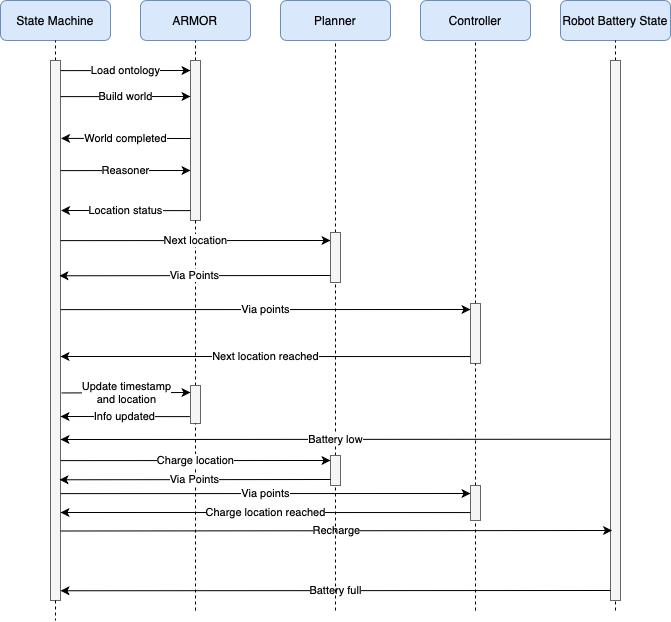

The diagram above was exported from draw.io. Its source (the exported page's mxGraphModel, read from the mxfile embedded in the PNG):
<mxGraphModel dx="622" dy="780" grid="1" gridSize="10" guides="1" tooltips="1" connect="1" arrows="1" fold="1" page="1" pageScale="1" pageWidth="850" pageHeight="1100" math="0" shadow="0">
  <root>
    <mxCell id="0" />
    <mxCell id="1" parent="0" />
    <mxCell id="EtaluZrmsKurIZWAtGna-1" value="State Machine" style="rounded=1;whiteSpace=wrap;html=1;fillColor=#dae8fc;strokeColor=#6c8ebf;" parent="1" vertex="1">
      <mxGeometry x="140" y="80" width="110" height="40" as="geometry" />
    </mxCell>
    <mxCell id="EtaluZrmsKurIZWAtGna-2" value="Controller" style="rounded=1;whiteSpace=wrap;html=1;fillColor=#dae8fc;strokeColor=#6c8ebf;" parent="1" vertex="1">
      <mxGeometry x="560" y="80" width="110" height="40" as="geometry" />
    </mxCell>
    <mxCell id="EtaluZrmsKurIZWAtGna-3" value="Planner" style="rounded=1;whiteSpace=wrap;html=1;fillColor=#dae8fc;strokeColor=#6c8ebf;" parent="1" vertex="1">
      <mxGeometry x="420" y="80" width="110" height="40" as="geometry" />
    </mxCell>
    <mxCell id="EtaluZrmsKurIZWAtGna-4" value="ARMOR" style="rounded=1;whiteSpace=wrap;html=1;fillColor=#dae8fc;strokeColor=#6c8ebf;" parent="1" vertex="1">
      <mxGeometry x="280" y="80" width="110" height="40" as="geometry" />
    </mxCell>
    <mxCell id="EtaluZrmsKurIZWAtGna-5" value="Robot Battery State" style="rounded=1;whiteSpace=wrap;html=1;fillColor=#dae8fc;strokeColor=#6c8ebf;" parent="1" vertex="1">
      <mxGeometry x="700" y="80" width="110" height="40" as="geometry" />
    </mxCell>
    <mxCell id="EtaluZrmsKurIZWAtGna-6" value="" style="endArrow=none;dashed=1;html=1;rounded=0;entryX=0.5;entryY=1;entryDx=0;entryDy=0;startArrow=none;" parent="1" source="EtaluZrmsKurIZWAtGna-11" target="EtaluZrmsKurIZWAtGna-1" edge="1">
      <mxGeometry width="50" height="50" relative="1" as="geometry">
        <mxPoint x="200" y="620" as="sourcePoint" />
        <mxPoint x="540" y="450" as="targetPoint" />
      </mxGeometry>
    </mxCell>
    <mxCell id="EtaluZrmsKurIZWAtGna-7" value="" style="endArrow=none;dashed=1;html=1;rounded=0;entryX=0.5;entryY=1;entryDx=0;entryDy=0;startArrow=none;" parent="1" source="EtaluZrmsKurIZWAtGna-24" target="EtaluZrmsKurIZWAtGna-5" edge="1">
      <mxGeometry width="50" height="50" relative="1" as="geometry">
        <mxPoint x="755" y="620" as="sourcePoint" />
        <mxPoint x="770.0000000000001" y="120" as="targetPoint" />
      </mxGeometry>
    </mxCell>
    <mxCell id="EtaluZrmsKurIZWAtGna-8" value="" style="endArrow=none;dashed=1;html=1;rounded=0;entryX=0.5;entryY=1;entryDx=0;entryDy=0;startArrow=none;" parent="1" source="EtaluZrmsKurIZWAtGna-22" target="EtaluZrmsKurIZWAtGna-2" edge="1">
      <mxGeometry width="50" height="50" relative="1" as="geometry">
        <mxPoint x="615" y="620" as="sourcePoint" />
        <mxPoint x="612.5000000000001" y="120" as="targetPoint" />
      </mxGeometry>
    </mxCell>
    <mxCell id="EtaluZrmsKurIZWAtGna-9" value="" style="endArrow=none;dashed=1;html=1;rounded=0;entryX=0.5;entryY=1;entryDx=0;entryDy=0;startArrow=none;" parent="1" source="EtaluZrmsKurIZWAtGna-20" target="EtaluZrmsKurIZWAtGna-3" edge="1">
      <mxGeometry width="50" height="50" relative="1" as="geometry">
        <mxPoint x="475" y="620" as="sourcePoint" />
        <mxPoint x="472.5000000000001" y="120" as="targetPoint" />
      </mxGeometry>
    </mxCell>
    <mxCell id="EtaluZrmsKurIZWAtGna-10" value="" style="endArrow=none;dashed=1;html=1;rounded=0;entryX=0.5;entryY=1;entryDx=0;entryDy=0;startArrow=none;" parent="1" source="EtaluZrmsKurIZWAtGna-13" target="EtaluZrmsKurIZWAtGna-4" edge="1">
      <mxGeometry width="50" height="50" relative="1" as="geometry">
        <mxPoint x="335" y="620" as="sourcePoint" />
        <mxPoint x="332.5000000000001" y="140" as="targetPoint" />
      </mxGeometry>
    </mxCell>
    <mxCell id="EtaluZrmsKurIZWAtGna-11" value="" style="rounded=0;whiteSpace=wrap;html=1;fillColor=#f5f5f5;fontColor=#333333;strokeColor=#666666;" parent="1" vertex="1">
      <mxGeometry x="190" y="140" width="10" height="540" as="geometry" />
    </mxCell>
    <mxCell id="EtaluZrmsKurIZWAtGna-12" value="" style="endArrow=none;dashed=1;html=1;rounded=0;" parent="1" edge="1">
      <mxGeometry width="50" height="50" relative="1" as="geometry">
        <mxPoint x="195" y="680" as="sourcePoint" />
        <mxPoint x="195" y="700" as="targetPoint" />
      </mxGeometry>
    </mxCell>
    <mxCell id="EtaluZrmsKurIZWAtGna-13" value="" style="rounded=0;whiteSpace=wrap;html=1;fillColor=#f5f5f5;fontColor=#333333;strokeColor=#666666;" parent="1" vertex="1">
      <mxGeometry x="330" y="140" width="10" height="160" as="geometry" />
    </mxCell>
    <mxCell id="EtaluZrmsKurIZWAtGna-14" value="" style="endArrow=none;dashed=1;html=1;rounded=0;entryX=0.5;entryY=1;entryDx=0;entryDy=0;startArrow=none;" parent="1" source="EtaluZrmsKurIZWAtGna-34" target="EtaluZrmsKurIZWAtGna-13" edge="1">
      <mxGeometry width="50" height="50" relative="1" as="geometry">
        <mxPoint x="334.9999999999999" y="620" as="sourcePoint" />
        <mxPoint x="335.0000000000001" y="120" as="targetPoint" />
      </mxGeometry>
    </mxCell>
    <mxCell id="EtaluZrmsKurIZWAtGna-15" value="Build world" style="endArrow=classic;html=1;rounded=0;exitX=1;exitY=0.022;exitDx=0;exitDy=0;exitPerimeter=0;" parent="1" edge="1">
      <mxGeometry width="50" height="50" relative="1" as="geometry">
        <mxPoint x="200" y="176.12" as="sourcePoint" />
        <mxPoint x="330" y="176" as="targetPoint" />
      </mxGeometry>
    </mxCell>
    <mxCell id="EtaluZrmsKurIZWAtGna-16" value="World completed" style="endArrow=classic;html=1;rounded=0;entryX=1.057;entryY=0.128;entryDx=0;entryDy=0;entryPerimeter=0;" parent="1" edge="1">
      <mxGeometry width="50" height="50" relative="1" as="geometry">
        <mxPoint x="330" y="218" as="sourcePoint" />
        <mxPoint x="200.57" y="217.88" as="targetPoint" />
      </mxGeometry>
    </mxCell>
    <mxCell id="EtaluZrmsKurIZWAtGna-17" value="Load ontology" style="endArrow=classic;html=1;rounded=0;exitX=1;exitY=0.022;exitDx=0;exitDy=0;exitPerimeter=0;" parent="1" edge="1">
      <mxGeometry width="50" height="50" relative="1" as="geometry">
        <mxPoint x="200" y="150.12" as="sourcePoint" />
        <mxPoint x="330" y="150" as="targetPoint" />
      </mxGeometry>
    </mxCell>
    <mxCell id="EtaluZrmsKurIZWAtGna-18" value="Reasoner" style="endArrow=classic;html=1;rounded=0;exitX=1;exitY=0.022;exitDx=0;exitDy=0;exitPerimeter=0;" parent="1" edge="1">
      <mxGeometry width="50" height="50" relative="1" as="geometry">
        <mxPoint x="200" y="250.12" as="sourcePoint" />
        <mxPoint x="330" y="250" as="targetPoint" />
      </mxGeometry>
    </mxCell>
    <mxCell id="EtaluZrmsKurIZWAtGna-19" value="Location status" style="endArrow=classic;html=1;rounded=0;entryX=1.057;entryY=0.128;entryDx=0;entryDy=0;entryPerimeter=0;" parent="1" edge="1">
      <mxGeometry width="50" height="50" relative="1" as="geometry">
        <mxPoint x="330" y="290.12" as="sourcePoint" />
        <mxPoint x="200.56999999999994" y="290" as="targetPoint" />
        <Array as="points" />
      </mxGeometry>
    </mxCell>
    <mxCell id="EtaluZrmsKurIZWAtGna-20" value="" style="rounded=0;whiteSpace=wrap;html=1;fillColor=#f5f5f5;fontColor=#333333;strokeColor=#666666;" parent="1" vertex="1">
      <mxGeometry x="470" y="312" width="10" height="50" as="geometry" />
    </mxCell>
    <mxCell id="EtaluZrmsKurIZWAtGna-21" value="" style="endArrow=none;dashed=1;html=1;rounded=0;entryX=0.5;entryY=1;entryDx=0;entryDy=0;startArrow=none;" parent="1" target="EtaluZrmsKurIZWAtGna-20" edge="1" source="ak6KHc32W5Sbv5BXnXUo-1">
      <mxGeometry width="50" height="50" relative="1" as="geometry">
        <mxPoint x="475" y="690" as="sourcePoint" />
        <mxPoint x="475" y="120" as="targetPoint" />
      </mxGeometry>
    </mxCell>
    <mxCell id="EtaluZrmsKurIZWAtGna-22" value="" style="rounded=0;whiteSpace=wrap;html=1;fillColor=#f5f5f5;fontColor=#333333;strokeColor=#666666;" parent="1" vertex="1">
      <mxGeometry x="610" y="383" width="10" height="60" as="geometry" />
    </mxCell>
    <mxCell id="EtaluZrmsKurIZWAtGna-23" value="" style="endArrow=none;dashed=1;html=1;rounded=0;entryX=0.5;entryY=1;entryDx=0;entryDy=0;startArrow=none;" parent="1" target="EtaluZrmsKurIZWAtGna-22" edge="1" source="ak6KHc32W5Sbv5BXnXUo-3">
      <mxGeometry width="50" height="50" relative="1" as="geometry">
        <mxPoint x="615" y="690" as="sourcePoint" />
        <mxPoint x="615" y="120" as="targetPoint" />
      </mxGeometry>
    </mxCell>
    <mxCell id="EtaluZrmsKurIZWAtGna-24" value="" style="rounded=0;whiteSpace=wrap;html=1;fillColor=#f5f5f5;fontColor=#333333;strokeColor=#666666;" parent="1" vertex="1">
      <mxGeometry x="750" y="140" width="10" height="540" as="geometry" />
    </mxCell>
    <mxCell id="EtaluZrmsKurIZWAtGna-25" value="" style="endArrow=none;dashed=1;html=1;rounded=0;entryX=0.5;entryY=1;entryDx=0;entryDy=0;" parent="1" target="EtaluZrmsKurIZWAtGna-24" edge="1">
      <mxGeometry width="50" height="50" relative="1" as="geometry">
        <mxPoint x="755" y="690" as="sourcePoint" />
        <mxPoint x="755.0000000000002" y="120" as="targetPoint" />
      </mxGeometry>
    </mxCell>
    <mxCell id="EtaluZrmsKurIZWAtGna-26" value="Next location" style="endArrow=classic;html=1;rounded=0;exitX=1;exitY=0.022;exitDx=0;exitDy=0;exitPerimeter=0;" parent="1" edge="1">
      <mxGeometry width="50" height="50" relative="1" as="geometry">
        <mxPoint x="200" y="320.12" as="sourcePoint" />
        <mxPoint x="470" y="320" as="targetPoint" />
      </mxGeometry>
    </mxCell>
    <mxCell id="EtaluZrmsKurIZWAtGna-27" value="Via Points" style="endArrow=classic;html=1;rounded=0;entryX=0.893;entryY=0.518;entryDx=0;entryDy=0;entryPerimeter=0;" parent="1" edge="1">
      <mxGeometry width="50" height="50" relative="1" as="geometry">
        <mxPoint x="470" y="355" as="sourcePoint" />
        <mxPoint x="198.93000000000006" y="355.2800000000001" as="targetPoint" />
      </mxGeometry>
    </mxCell>
    <mxCell id="EtaluZrmsKurIZWAtGna-28" style="edgeStyle=orthogonalEdgeStyle;rounded=0;orthogonalLoop=1;jettySize=auto;html=1;exitX=0.5;exitY=1;exitDx=0;exitDy=0;" parent="1" edge="1">
      <mxGeometry relative="1" as="geometry">
        <mxPoint x="475" y="352" as="sourcePoint" />
        <mxPoint x="475" y="352" as="targetPoint" />
      </mxGeometry>
    </mxCell>
    <mxCell id="EtaluZrmsKurIZWAtGna-29" style="edgeStyle=orthogonalEdgeStyle;rounded=0;orthogonalLoop=1;jettySize=auto;html=1;exitX=0.5;exitY=1;exitDx=0;exitDy=0;" parent="1" edge="1">
      <mxGeometry relative="1" as="geometry">
        <mxPoint x="475" y="352" as="sourcePoint" />
        <mxPoint x="475" y="352" as="targetPoint" />
      </mxGeometry>
    </mxCell>
    <mxCell id="EtaluZrmsKurIZWAtGna-30" value="Via points" style="endArrow=classic;html=1;rounded=0;exitX=1;exitY=0.022;exitDx=0;exitDy=0;exitPerimeter=0;" parent="1" edge="1">
      <mxGeometry width="50" height="50" relative="1" as="geometry">
        <mxPoint x="200" y="389.12" as="sourcePoint" />
        <mxPoint x="610" y="389" as="targetPoint" />
      </mxGeometry>
    </mxCell>
    <mxCell id="EtaluZrmsKurIZWAtGna-31" value="Next location reached" style="endArrow=classic;html=1;rounded=0;entryX=0.893;entryY=0.518;entryDx=0;entryDy=0;entryPerimeter=0;" parent="1" edge="1">
      <mxGeometry width="50" height="50" relative="1" as="geometry">
        <mxPoint x="610" y="436.06" as="sourcePoint" />
        <mxPoint x="199.99999999999994" y="436.00000000000006" as="targetPoint" />
      </mxGeometry>
    </mxCell>
    <mxCell id="EtaluZrmsKurIZWAtGna-34" value="" style="rounded=0;whiteSpace=wrap;html=1;fillColor=#f5f5f5;fontColor=#333333;strokeColor=#666666;" parent="1" vertex="1">
      <mxGeometry x="330" y="465" width="10" height="38" as="geometry" />
    </mxCell>
    <mxCell id="EtaluZrmsKurIZWAtGna-35" value="" style="endArrow=none;dashed=1;html=1;rounded=0;entryX=0.5;entryY=1;entryDx=0;entryDy=0;" parent="1" target="EtaluZrmsKurIZWAtGna-34" edge="1">
      <mxGeometry width="50" height="50" relative="1" as="geometry">
        <mxPoint x="335" y="690" as="sourcePoint" />
        <mxPoint x="335" y="300" as="targetPoint" />
      </mxGeometry>
    </mxCell>
    <mxCell id="EtaluZrmsKurIZWAtGna-36" value="Update timestamp&lt;br&gt;and location" style="endArrow=classic;html=1;rounded=0;exitX=1.1;exitY=0.801;exitDx=0;exitDy=0;exitPerimeter=0;" parent="1" edge="1">
      <mxGeometry width="50" height="50" relative="1" as="geometry">
        <mxPoint x="201" y="472.46000000000004" as="sourcePoint" />
        <mxPoint x="330" y="472" as="targetPoint" />
      </mxGeometry>
    </mxCell>
    <mxCell id="EtaluZrmsKurIZWAtGna-38" value="Info updated" style="endArrow=classic;html=1;rounded=0;entryX=1.057;entryY=0.128;entryDx=0;entryDy=0;entryPerimeter=0;" parent="1" edge="1">
      <mxGeometry width="50" height="50" relative="1" as="geometry">
        <mxPoint x="329.43" y="496.12" as="sourcePoint" />
        <mxPoint x="199.99999999999994" y="496" as="targetPoint" />
        <Array as="points" />
      </mxGeometry>
    </mxCell>
    <mxCell id="EtaluZrmsKurIZWAtGna-39" value="Battery low" style="endArrow=classic;html=1;rounded=0;entryX=0.893;entryY=0.518;entryDx=0;entryDy=0;entryPerimeter=0;exitX=0.017;exitY=0.869;exitDx=0;exitDy=0;exitPerimeter=0;" parent="1" edge="1">
      <mxGeometry width="50" height="50" relative="1" as="geometry">
        <mxPoint x="750.1700000000001" y="518.74" as="sourcePoint" />
        <mxPoint x="200" y="519" as="targetPoint" />
      </mxGeometry>
    </mxCell>
    <mxCell id="EtaluZrmsKurIZWAtGna-40" value="Battery full" style="endArrow=classic;html=1;rounded=0;entryX=0.893;entryY=0.518;entryDx=0;entryDy=0;entryPerimeter=0;exitX=0.017;exitY=0.869;exitDx=0;exitDy=0;exitPerimeter=0;" parent="1" edge="1">
      <mxGeometry width="50" height="50" relative="1" as="geometry">
        <mxPoint x="750.1700000000001" y="670" as="sourcePoint" />
        <mxPoint x="200" y="670.26" as="targetPoint" />
      </mxGeometry>
    </mxCell>
    <mxCell id="EtaluZrmsKurIZWAtGna-41" value="Recharge" style="endArrow=classic;html=1;rounded=0;exitX=1;exitY=0.022;exitDx=0;exitDy=0;exitPerimeter=0;entryX=0.155;entryY=0.897;entryDx=0;entryDy=0;entryPerimeter=0;" parent="1" edge="1">
      <mxGeometry width="50" height="50" relative="1" as="geometry">
        <mxPoint x="200" y="610.5" as="sourcePoint" />
        <mxPoint x="751.55" y="610" as="targetPoint" />
      </mxGeometry>
    </mxCell>
    <mxCell id="ak6KHc32W5Sbv5BXnXUo-1" value="" style="rounded=0;whiteSpace=wrap;html=1;fillColor=#f5f5f5;fontColor=#333333;strokeColor=#666666;" vertex="1" parent="1">
      <mxGeometry x="470" y="535" width="10" height="30" as="geometry" />
    </mxCell>
    <mxCell id="ak6KHc32W5Sbv5BXnXUo-2" value="" style="endArrow=none;dashed=1;html=1;rounded=0;entryX=0.5;entryY=1;entryDx=0;entryDy=0;" edge="1" parent="1" target="ak6KHc32W5Sbv5BXnXUo-1">
      <mxGeometry width="50" height="50" relative="1" as="geometry">
        <mxPoint x="475" y="690" as="sourcePoint" />
        <mxPoint x="475" y="362" as="targetPoint" />
      </mxGeometry>
    </mxCell>
    <mxCell id="ak6KHc32W5Sbv5BXnXUo-3" value="" style="rounded=0;whiteSpace=wrap;html=1;fillColor=#f5f5f5;fontColor=#333333;strokeColor=#666666;" vertex="1" parent="1">
      <mxGeometry x="610" y="565" width="10" height="35" as="geometry" />
    </mxCell>
    <mxCell id="ak6KHc32W5Sbv5BXnXUo-4" value="" style="endArrow=none;dashed=1;html=1;rounded=0;entryX=0.5;entryY=1;entryDx=0;entryDy=0;" edge="1" parent="1" target="ak6KHc32W5Sbv5BXnXUo-3">
      <mxGeometry width="50" height="50" relative="1" as="geometry">
        <mxPoint x="615" y="690" as="sourcePoint" />
        <mxPoint x="615" y="443" as="targetPoint" />
      </mxGeometry>
    </mxCell>
    <mxCell id="ak6KHc32W5Sbv5BXnXUo-5" value="Charge location" style="endArrow=classic;html=1;rounded=0;exitX=1;exitY=0.022;exitDx=0;exitDy=0;exitPerimeter=0;" edge="1" parent="1">
      <mxGeometry width="50" height="50" relative="1" as="geometry">
        <mxPoint x="200" y="540.12" as="sourcePoint" />
        <mxPoint x="470" y="540" as="targetPoint" />
      </mxGeometry>
    </mxCell>
    <mxCell id="ak6KHc32W5Sbv5BXnXUo-6" value="Via Points" style="endArrow=classic;html=1;rounded=0;entryX=0.893;entryY=0.518;entryDx=0;entryDy=0;entryPerimeter=0;" edge="1" parent="1">
      <mxGeometry width="50" height="50" relative="1" as="geometry">
        <mxPoint x="470.07" y="559" as="sourcePoint" />
        <mxPoint x="199.00000000000006" y="559.2800000000001" as="targetPoint" />
      </mxGeometry>
    </mxCell>
    <mxCell id="ak6KHc32W5Sbv5BXnXUo-7" value="Via points" style="endArrow=classic;html=1;rounded=0;exitX=1;exitY=0.022;exitDx=0;exitDy=0;exitPerimeter=0;" edge="1" parent="1">
      <mxGeometry width="50" height="50" relative="1" as="geometry">
        <mxPoint x="200" y="573.1200000000001" as="sourcePoint" />
        <mxPoint x="610" y="572.9999999999999" as="targetPoint" />
      </mxGeometry>
    </mxCell>
    <mxCell id="ak6KHc32W5Sbv5BXnXUo-8" value="Charge location reached" style="endArrow=classic;html=1;rounded=0;entryX=0.893;entryY=0.518;entryDx=0;entryDy=0;entryPerimeter=0;" edge="1" parent="1">
      <mxGeometry width="50" height="50" relative="1" as="geometry">
        <mxPoint x="610" y="592.06" as="sourcePoint" />
        <mxPoint x="200" y="592" as="targetPoint" />
      </mxGeometry>
    </mxCell>
  </root>
</mxGraphModel>